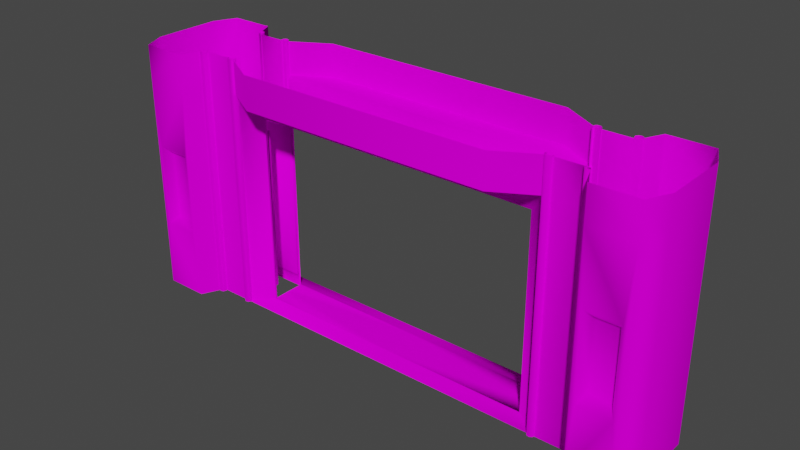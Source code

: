 # Source: EscapeGateFrame.blend  (saved by Blender 2.90.8; exported with 4.5.12 LTS)
import bpy
from mathutils import Matrix  # noqa: F401  (used for matrix-valued properties, if any)

bpy.ops.wm.read_factory_settings(use_empty=True)
scene = bpy.context.scene
scene.name = 'Scene'

# ---- collections
col_collection = bpy.data.collections.new('Collection'); scene.collection.children.link(col_collection)

# ---- images (referenced by path relative to the original .blend; pixels are not part of the script)
import os
ASSET_DIR = os.environ.get("B2B_ASSET_DIR", "")  # directory of the original .blend (textures are referenced by path, not embedded)
HERE = os.path.dirname(os.path.abspath(__file__))  # packed textures are extracted next to this script under _unpacked/

def load_image(name, relpath, width, height, colorspace="sRGB"):
    """Load a texture the original file referenced (path relative to the .blend, or extracted next to this script)."""
    p = next((c for c in (os.path.join(HERE, relpath), os.path.join(ASSET_DIR, relpath)) if relpath and os.path.exists(c)), "")
    if p:
        img = bpy.data.images.load(p, check_existing=True)
        img.name = name
    else:  # same state as the original file: an image datablock whose file is absent (Cycles renders it pink)
        img = bpy.data.images.new(name, width, height)
        img.source = "FILE"
        img.filepath = "//" + (relpath or name)
    img.colorspace_settings.name = colorspace
    return img
img_th_containment_doors_jpg = load_image('th_containment_doors.jpg', 'th_containment_doors.jpg', 1024, 1024, 'sRGB')

# ---- materials (node trees are filled in below, after node groups)
mat_material01_003 = bpy.data.materials.new('Material01.003')
mat_material01_003.use_transparent_shadow = False
mat_material01_003.roughness = 1.0
mat_material01_003.specular_intensity = 0.0

# ---- material node trees
mat_material01_003.use_nodes = True; mat_material01_003.node_tree.nodes.clear()
_N = mat_material01_003.node_tree.nodes; _L = mat_material01_003.node_tree.links
n0 = _N.new('ShaderNodeBsdfPrincipled'); n0.name = 'Principled BSDF'; n0.location = (10, 300)
n0.distribution = 'GGX'
n0.subsurface_method = 'BURLEY'
n0.inputs[2].default_value = 1.0
n0.inputs[3].default_value = 1.45
n0.inputs[13].default_value = 0.0
n0.inputs[27].default_value = (0.0, 0.0, 0.0, 1.0)
n0.inputs[28].default_value = 1.0
n1 = _N.new('ShaderNodeOutputMaterial'); n1.name = 'Material Output'; n1.location = (300, 300)
n2 = _N.new('ShaderNodeTexImage'); n2.name = 'Image Texture'; n2.location = (-300, 600)
n2.image = img_th_containment_doors_jpg
_L.new(n0.outputs[0], n1.inputs[0])
_L.new(n2.outputs[0], n0.inputs[0])
n1.is_active_output = True

# ---- world
world_world = bpy.data.worlds.new('World'); scene.world = world_world
world_world.use_nodes = True; world_world.node_tree.nodes.clear()
_N = world_world.node_tree.nodes; _L = world_world.node_tree.links
n0 = _N.new('ShaderNodeOutputWorld'); n0.name = 'World Output'; n0.location = (300, 300)
n1 = _N.new('ShaderNodeBackground'); n1.name = 'Background'; n1.location = (10, 300)
n1.inputs[0].default_value = (0.05088, 0.05088, 0.05088, 1.0)
_L.new(n1.outputs[0], n0.inputs[0])
n0.is_active_output = True
world_world.color = (0.05088, 0.05088, 0.05088)
world_world.use_sun_shadow = False
world_world.sun_shadow_jitter_overblur = 0.0

# ---- meshes
me_contdoorframe_001 = bpy.data.meshes.new('ContDoorFrame.001')
me_contdoorframe_001.from_pydata([(-5.111, 0.0, -1.061), (-5.035, 7.518, -1.109), (-5.035, 0.0, -1.109), (-5.111, 7.518, -1.061), (-4.947, 7.518, -1.089), (-4.947, 0.0, -1.089), (-4.9, 7.518, -1.013), (-4.9, 0.0, -1.013), (-4.92, 7.518, -0.9258), (-4.92, 0.0, -0.9258), (-5.131, 0.0, -0.9741), (-5.131, 7.518, -0.9741), (-6.147, 0.0, -1.133), (-6.068, 7.518, -1.177), (-6.068, 0.0, -1.177), (-6.147, 7.518, -1.133), (-5.982, 7.518, -1.152), (-5.982, 0.0, -1.152), (-5.938, 7.518, -1.074), (-5.938, 0.0, -1.074), (-5.963, 7.518, -0.988), (-5.963, 0.0, -0.988), (5.111, 0.0, -1.061), (5.035, 7.518, -1.109), (5.111, 7.518, -1.061), (5.035, 0.0, -1.109), (4.947, 7.518, -1.089), (4.947, 0.0, -1.089), (4.9, 7.518, -1.013), (4.9, 0.0, -1.013), (4.92, 7.518, -0.9258), (4.92, 0.0, -0.9258), (5.131, 0.0, -0.9741), (5.131, 7.518, -0.9741), (6.147, 0.0, -1.133), (6.068, 7.518, -1.177), (6.147, 7.518, -1.133), (6.068, 0.0, -1.177), (5.982, 7.518, -1.152), (5.982, 0.0, -1.152), (5.938, 7.518, -1.074), (5.938, 0.0, -1.074), (5.963, 7.518, -0.988), (5.963, 0.0, -0.988), (3.806, 7.49, -1.674), (0.0, 6.5, -1.674), (0.0, 7.49, -1.674), (3.806, 6.5, -1.674), (4.981, -0.01023, -1.0), (6.06, 6.5, -1.0), (6.06, -0.01023, -1.0), (4.981, 6.5, -1.0), (4.981, 7.49, -1.0), (6.06, 7.49, -1.0), (0.0, -0.01023, -1.0), (4.357, 0.09362, -0.5333), (0.0, 0.09362, -0.5333), (4.357, 5.792, -0.5333), (0.0, 5.792, -0.5333), (0.0, 6.5, -1.0), (7.673, 6.5, -1.666), (6.375, 7.49, -1.666), (7.671, 7.49, -1.666), (6.374, 6.5, -1.666), (7.987, 6.5, -1.0), (7.987, 7.49, -1.0), (6.374, -0.01023, -1.666), (7.987, -0.01023, -1.0), (7.673, -0.01023, -1.666), (7.987, 7.49, 0.0), (7.987, 6.5, 0.0), (7.987, -0.01023, 0.0), (7.519, 2.001, -1.666), (7.519, 4.489, -1.666), (6.528, 4.489, -1.666), (6.528, 2.001, -1.666), (7.36, 4.259, -1.422), (6.686, 2.231, -1.422), (6.686, 4.259, -1.422), (7.36, 2.231, -1.422), (4.357, 0.09362, 0.0), (0.0, 0.09362, 0.0), (4.357, 0.09362, -0.4673), (4.357, 5.792, -0.4732), (4.357, 0.5088, -0.4677), (4.357, 5.424, -0.4728), (0.0, 5.792, 0.0), (4.357, 5.792, 0.0), (4.357, 5.425, -0.3871), (4.357, 0.5084, -0.3823), (7.875, 0.5088, -0.4677), (7.875, 0.09362, -0.4673), (7.875, 0.5084, -0.3823), (7.875, 5.425, -0.3871), (7.875, 5.424, -0.4728), (7.875, 5.792, -0.4732), (-3.806, 7.49, -1.674), (-3.806, 6.5, -1.674), (-4.981, -0.01023, -1.0), (-6.06, 6.5, -1.0), (-4.981, 6.5, -1.0), (-6.06, -0.01023, -1.0), (-4.981, 7.49, -1.0), (-6.06, 7.49, -1.0), (-4.357, 0.09362, -0.5333), (-4.357, 5.792, -0.5333), (-7.673, 6.5, -1.666), (-6.375, 7.49, -1.666), (-6.374, 6.5, -1.666), (-7.671, 7.49, -1.666), (-7.987, 6.5, -1.0), (-7.987, 7.49, -1.0), (-6.374, -0.01023, -1.666), (-7.987, -0.01023, -1.0), (-7.673, -0.01023, -1.666), (-7.987, 7.49, 0.0), (-7.987, 6.5, 0.0), (-7.987, -0.01023, 0.0), (-7.519, 2.001, -1.666), (-7.519, 4.489, -1.666), (-6.528, 4.489, -1.666), (-6.528, 2.001, -1.666), (-7.36, 4.259, -1.422), (-6.686, 2.231, -1.422), (-7.36, 2.231, -1.422), (-6.686, 4.259, -1.422), (-4.357, 0.09362, 0.0), (-4.357, 0.09362, -0.4673), (-4.357, 5.792, -0.4732), (-4.357, 0.5088, -0.4677), (-4.357, 5.424, -0.4728), (-4.357, 5.792, 0.0), (-4.357, 5.425, -0.3871), (-4.357, 0.5084, -0.3823), (-7.875, 0.5088, -0.4677), (-7.875, 0.09362, -0.4673), (-7.875, 0.5084, -0.3823), (-7.875, 5.425, -0.3871), (-7.875, 5.424, -0.4728), (-7.875, 5.792, -0.4732), (3.806, 7.49, 1.674), (0.0, 6.5, 1.674), (3.806, 6.5, 1.674), (0.0, 7.49, 1.674), (4.981, -0.01023, 1.0), (6.06, 6.5, 1.0), (4.981, 6.5, 1.0), (6.06, -0.01023, 1.0), (4.981, 7.49, 1.0), (6.06, 7.49, 1.0), (0.0, -0.01023, 1.0), (4.357, 0.09362, 0.5333), (0.0, 0.09362, 0.5333), (4.357, 5.792, 0.5333), (0.0, 5.792, 0.5333), (0.0, 6.5, 1.0), (7.673, 6.5, 1.666), (6.375, 7.49, 1.666), (6.374, 6.5, 1.666), (7.671, 7.49, 1.666), (7.987, 6.5, 1.0), (7.987, 7.49, 1.0), (6.374, -0.01023, 1.666), (7.987, -0.01023, 1.0), (7.673, -0.01023, 1.666), (7.519, 2.001, 1.666), (7.519, 4.489, 1.666), (6.528, 4.489, 1.666), (6.528, 2.001, 1.666), (7.36, 4.259, 1.422), (6.686, 2.231, 1.422), (7.36, 2.231, 1.422), (6.686, 4.259, 1.422), (4.357, 0.09362, 0.4673), (4.357, 5.792, 0.4732), (4.357, 0.5088, 0.4677), (4.357, 5.424, 0.4728), (4.357, 5.425, 0.3871), (4.357, 0.5084, 0.3823), (7.875, 0.5088, 0.4677), (7.875, 0.09362, 0.4673), (7.875, 0.5084, 0.3823), (7.875, 5.425, 0.3871), (7.875, 5.424, 0.4728), (7.875, 5.792, 0.4732), (-3.806, 7.49, 1.674), (-3.806, 6.5, 1.674), (-4.981, -0.01023, 1.0), (-6.06, 6.5, 1.0), (-6.06, -0.01023, 1.0), (-4.981, 6.5, 1.0), (-4.981, 7.49, 1.0), (-6.06, 7.49, 1.0), (-4.357, 0.09362, 0.5333), (-4.357, 5.792, 0.5333), (-7.673, 6.5, 1.666), (-6.375, 7.49, 1.666), (-7.671, 7.49, 1.666), (-6.374, 6.5, 1.666), (-7.987, 6.5, 1.0), (-7.987, 7.49, 1.0), (-6.374, -0.01023, 1.666), (-7.987, -0.01023, 1.0), (-7.673, -0.01023, 1.666), (-7.519, 2.001, 1.666), (-7.519, 4.489, 1.666), (-6.528, 4.489, 1.666), (-6.528, 2.001, 1.666), (-7.36, 4.259, 1.422), (-6.686, 2.231, 1.422), (-6.686, 4.259, 1.422), (-7.36, 2.231, 1.422), (-4.357, 0.09362, 0.4673), (-4.357, 5.792, 0.4732), (-4.357, 0.5088, 0.4677), (-4.357, 5.424, 0.4728), (-4.357, 5.425, 0.3871), (-4.357, 0.5084, 0.3823), (-7.875, 0.5088, 0.4677), (-7.875, 0.09362, 0.4673), (-7.875, 0.5084, 0.3823), (-7.875, 5.425, 0.3871), (-7.875, 5.424, 0.4728), (-7.875, 5.792, 0.4732), (-5.111, 0.0, 1.061), (-5.035, 7.518, 1.109), (-5.111, 7.518, 1.061), (-5.035, 0.0, 1.109), (-4.947, 7.518, 1.089), (-4.947, 0.0, 1.089), (-4.9, 7.518, 1.013), (-4.9, 0.0, 1.013), (-4.92, 7.518, 0.9258), (-4.92, 0.0, 0.9258), (-5.131, 0.0, 0.9741), (-5.131, 7.518, 0.9741), (-6.147, 0.0, 1.133), (-6.068, 7.518, 1.177), (-6.147, 7.518, 1.133), (-6.068, 0.0, 1.177), (-5.982, 7.518, 1.152), (-5.982, 0.0, 1.152), (-5.938, 7.518, 1.074), (-5.938, 0.0, 1.074), (-5.963, 7.518, 0.988), (-5.963, 0.0, 0.988), (5.111, 0.0, 1.061), (5.035, 7.518, 1.109), (5.035, 0.0, 1.109), (5.111, 7.518, 1.061), (4.947, 7.518, 1.089), (4.947, 0.0, 1.089), (4.9, 7.518, 1.013), (4.9, 0.0, 1.013), (4.92, 7.518, 0.9258), (4.92, 0.0, 0.9258), (5.131, 0.0, 0.9741), (5.131, 7.518, 0.9741), (6.147, 0.0, 1.133), (6.068, 7.518, 1.177), (6.068, 0.0, 1.177), (6.147, 7.518, 1.133), (5.982, 7.518, 1.152), (5.982, 0.0, 1.152), (5.938, 7.518, 1.074), (5.938, 0.0, 1.074), (5.963, 7.518, 0.988), (5.963, 0.0, 0.988)], [], [(0, 1, 2), (0, 3, 1), (2, 4, 5), (2, 1, 4), (5, 6, 7), (5, 4, 6), (7, 8, 9), (7, 6, 8), (10, 3, 0), (10, 11, 3), (12, 13, 14), (12, 15, 13), (14, 16, 17), (14, 13, 16), (17, 18, 19), (17, 16, 18), (19, 20, 21), (19, 18, 20), (22, 23, 24), (22, 25, 23), (25, 26, 23), (25, 27, 26), (27, 28, 26), (27, 29, 28), (29, 30, 28), (29, 31, 30), (32, 24, 33), (32, 22, 24), (34, 35, 36), (34, 37, 35), (37, 38, 35), (37, 39, 38), (39, 40, 38), (39, 41, 40), (41, 42, 40), (41, 43, 42), (44, 45, 46), (44, 47, 45), (48, 49, 50), (48, 51, 49), (49, 52, 53), (49, 51, 52), (54, 55, 48), (54, 56, 55), (48, 57, 51), (48, 55, 57), (51, 58, 59), (51, 57, 58), (60, 61, 62), (60, 63, 61), (63, 53, 61), (63, 49, 53), (64, 62, 65), (64, 60, 62), (49, 66, 50), (49, 63, 66), (67, 60, 64), (67, 68, 60), (69, 64, 65), (69, 70, 64), (67, 70, 71), (67, 64, 70), (60, 72, 73), (60, 68, 72), (63, 73, 74), (63, 60, 73), (63, 75, 66), (63, 74, 75), (72, 66, 75), (72, 68, 66), (76, 77, 78), (76, 79, 77), (73, 78, 74), (73, 76, 78), (74, 77, 75), (74, 78, 77), (75, 79, 72), (75, 77, 79), (72, 76, 73), (72, 79, 76), (59, 47, 51), (59, 45, 47), (44, 51, 47), (44, 52, 51), (80, 56, 81), (80, 55, 56), (80, 82, 55), (83, 84, 85), (83, 82, 84), (83, 55, 82), (83, 57, 55), (57, 86, 58), (57, 87, 86), (57, 83, 87), (88, 84, 89), (88, 85, 84), (82, 90, 84), (82, 91, 90), (84, 92, 89), (84, 90, 92), (89, 93, 88), (89, 92, 93), (88, 94, 85), (88, 93, 94), (85, 95, 83), (85, 94, 95), (96, 45, 97), (96, 46, 45), (98, 99, 100), (98, 101, 99), (99, 102, 100), (99, 103, 102), (54, 104, 56), (54, 98, 104), (98, 105, 104), (98, 100, 105), (100, 58, 105), (100, 59, 58), (106, 107, 108), (106, 109, 107), (108, 103, 99), (108, 107, 103), (110, 109, 106), (110, 111, 109), (99, 112, 108), (99, 101, 112), (113, 106, 114), (113, 110, 106), (115, 110, 116), (115, 111, 110), (113, 116, 110), (113, 117, 116), (106, 118, 114), (106, 119, 118), (108, 119, 106), (108, 120, 119), (108, 121, 120), (108, 112, 121), (118, 112, 114), (118, 121, 112), (122, 123, 124), (122, 125, 123), (119, 125, 122), (119, 120, 125), (120, 123, 125), (120, 121, 123), (121, 124, 123), (121, 118, 124), (118, 122, 124), (118, 119, 122), (59, 97, 45), (59, 100, 97), (96, 100, 102), (96, 97, 100), (126, 104, 127), (126, 56, 104), (126, 81, 56), (128, 104, 105), (128, 127, 104), (128, 129, 127), (128, 130, 129), (105, 131, 128), (105, 86, 131), (105, 58, 86), (132, 129, 130), (132, 133, 129), (127, 134, 135), (127, 129, 134), (129, 136, 134), (129, 133, 136), (133, 137, 136), (133, 132, 137), (132, 138, 137), (132, 130, 138), (130, 139, 138), (130, 128, 139), (140, 141, 142), (140, 143, 141), (144, 145, 146), (144, 147, 145), (145, 148, 146), (145, 149, 148), (150, 151, 152), (150, 144, 151), (144, 153, 151), (144, 146, 153), (146, 154, 153), (146, 155, 154), (156, 157, 158), (156, 159, 157), (158, 149, 145), (158, 157, 149), (160, 159, 156), (160, 161, 159), (145, 162, 158), (145, 147, 162), (163, 156, 164), (163, 160, 156), (69, 160, 70), (69, 161, 160), (163, 70, 160), (163, 71, 70), (156, 165, 164), (156, 166, 165), (158, 166, 156), (158, 167, 166), (158, 168, 167), (158, 162, 168), (165, 162, 164), (165, 168, 162), (169, 170, 171), (169, 172, 170), (166, 172, 169), (166, 167, 172), (167, 170, 172), (167, 168, 170), (168, 171, 170), (168, 165, 171), (165, 169, 171), (165, 166, 169), (155, 142, 141), (155, 146, 142), (140, 146, 148), (140, 142, 146), (80, 151, 173), (80, 152, 151), (80, 81, 152), (174, 151, 153), (174, 173, 151), (174, 175, 173), (174, 176, 175), (153, 87, 174), (153, 86, 87), (153, 154, 86), (177, 175, 176), (177, 178, 175), (173, 179, 180), (173, 175, 179), (175, 181, 179), (175, 178, 181), (178, 182, 181), (178, 177, 182), (177, 183, 182), (177, 176, 183), (176, 184, 183), (176, 174, 184), (185, 141, 143), (185, 186, 141), (187, 188, 189), (187, 190, 188), (188, 191, 192), (188, 190, 191), (150, 193, 187), (150, 152, 193), (187, 194, 190), (187, 193, 194), (190, 154, 155), (190, 194, 154), (195, 196, 197), (195, 198, 196), (198, 192, 196), (198, 188, 192), (199, 197, 200), (199, 195, 197), (188, 201, 189), (188, 198, 201), (202, 195, 199), (202, 203, 195), (115, 199, 200), (115, 116, 199), (202, 116, 117), (202, 199, 116), (195, 204, 205), (195, 203, 204), (198, 205, 206), (198, 195, 205), (198, 207, 201), (198, 206, 207), (204, 201, 207), (204, 203, 201), (208, 209, 210), (208, 211, 209), (205, 210, 206), (205, 208, 210), (206, 209, 207), (206, 210, 209), (207, 211, 204), (207, 209, 211), (204, 208, 205), (204, 211, 208), (155, 186, 190), (155, 141, 186), (185, 190, 186), (185, 191, 190), (126, 152, 81), (126, 193, 152), (126, 212, 193), (213, 214, 215), (213, 212, 214), (213, 193, 212), (213, 194, 193), (194, 86, 154), (194, 131, 86), (194, 213, 131), (216, 214, 217), (216, 215, 214), (212, 218, 214), (212, 219, 218), (214, 220, 217), (214, 218, 220), (217, 221, 216), (217, 220, 221), (216, 222, 215), (216, 221, 222), (215, 223, 213), (215, 222, 223), (224, 225, 226), (224, 227, 225), (227, 228, 225), (227, 229, 228), (229, 230, 228), (229, 231, 230), (231, 232, 230), (231, 233, 232), (234, 226, 235), (234, 224, 226), (236, 237, 238), (236, 239, 237), (239, 240, 237), (239, 241, 240), (241, 242, 240), (241, 243, 242), (243, 244, 242), (243, 245, 244), (246, 247, 248), (246, 249, 247), (248, 250, 251), (248, 247, 250), (251, 252, 253), (251, 250, 252), (253, 254, 255), (253, 252, 254), (256, 249, 246), (256, 257, 249), (258, 259, 260), (258, 261, 259), (260, 262, 263), (260, 259, 262), (263, 264, 265), (263, 262, 264), (265, 266, 267), (265, 264, 266)])
me_contdoorframe_001.polygons.foreach_set('use_smooth', [True] * 352)
_k = set([(0, 1), (0, 3), (2, 4), (3, 10), (4, 5), (5, 6), (14, 16), (16, 17), (17, 18), (22, 24), (26, 27), (38, 39), (45, 47), (45, 97), (47, 51), (48, 49), (48, 51), (55, 56), (55, 57), (56, 104), (57, 58), (58, 105), (97, 100), (98, 100), (98, 104), (104, 105), (141, 142), (141, 186), (142, 146), (144, 146), (144, 151), (151, 152), (151, 153), (152, 193), (153, 154), (154, 194), (186, 190), (187, 188), (187, 190), (193, 194), (224, 226), (228, 229), (240, 241), (246, 247), (246, 249), (248, 250), (249, 256), (250, 251), (251, 252), (260, 262), (262, 263), (263, 264)])
me_contdoorframe_001.attributes.new('sharp_edge', 'BOOLEAN', 'EDGE').data.foreach_set('value', [ (min(e.vertices), max(e.vertices)) in _k for e in me_contdoorframe_001.edges])
_uv = me_contdoorframe_001.uv_layers.new(name='UVMap')
_uv.uv.foreach_set('vector', [0.5457, -0.82, 0.5495, -0.003171, 0.5495, -0.82, 0.5457, -0.82, 0.5457, -0.003171, 0.5495, -0.003171, 0.5495, -0.82, 0.5534, -0.003171, 0.5534, -0.82, 0.5495, -0.82, 0.5495, -0.003171, 0.5534, -0.003171, 0.5535, -0.82, 0.5497, -0.003171, 0.5497, -0.82, 0.5535, -0.82, 0.5535, -0.003171, 0.5497, -0.003171, 0.5497, -0.82, 0.5458, -0.003171, 0.5458, -0.82, 0.5497, -0.82, 0.5497, -0.003171, 0.5458, -0.003171, 0.546, -0.82, 0.5499, -0.003171, 0.5499, -0.82, 0.546, -0.82, 0.546, -0.003171, 0.5499, -0.003171, 0.6089, -0.82, 0.6128, -0.003171, 0.6128, -0.82, 0.6089, -0.82, 0.6089, -0.003171, 0.6128, -0.003171, 0.6128, -0.82, 0.6166, -0.003171, 0.6166, -0.82, 0.6128, -0.82, 0.6128, -0.003171, 0.6166, -0.003171, 0.6169, -0.82, 0.6131, -0.003171, 0.6131, -0.82, 0.6169, -0.82, 0.6169, -0.003171, 0.6131, -0.003171, 0.6131, -0.82, 0.6092, -0.003171, 0.6092, -0.82, 0.6131, -0.82, 0.6131, -0.003171, 0.6092, -0.003171, 0.5457, -0.82, 0.5495, -0.003171, 0.5457, -0.003171, 0.5457, -0.82, 0.5495, -0.82, 0.5495, -0.003171, 0.5495, -0.82, 0.5534, -0.003171, 0.5495, -0.003171, 0.5495, -0.82, 0.5534, -0.82, 0.5534, -0.003171, 0.5535, -0.82, 0.5497, -0.003171, 0.5535, -0.003171, 0.5535, -0.82, 0.5497, -0.82, 0.5497, -0.003171, 0.5497, -0.82, 0.5458, -0.003171, 0.5497, -0.003171, 0.5497, -0.82, 0.5458, -0.82, 0.5458, -0.003171, 0.546, -0.82, 0.5499, -0.003171, 0.546, -0.003171, 0.546, -0.82, 0.5499, -0.82, 0.5499, -0.003171, 0.6089, -0.82, 0.6128, -0.003171, 0.6089, -0.003171, 0.6089, -0.82, 0.6128, -0.82, 0.6128, -0.003171, 0.6128, -0.82, 0.6166, -0.003171, 0.6128, -0.003171, 0.6128, -0.82, 0.6166, -0.82, 0.6166, -0.003171, 0.6169, -0.82, 0.6131, -0.003171, 0.6169, -0.003171, 0.6169, -0.82, 0.6131, -0.82, 0.6131, -0.003171, 0.6131, -0.82, 0.6092, -0.003171, 0.6131, -0.003171, 0.6131, -0.82, 0.6092, -0.82, 0.6092, -0.003171, 0.4114, -0.006189, 0.007681, -0.1131, 0.007681, -0.006189, 0.4114, -0.006189, 0.4114, -0.1131, 0.007681, -0.1131, 0.5382, -0.8168, 0.6021, -0.1131, 0.6021, -0.8161, 0.5382, -0.8168, 0.538, -0.1145, 0.6021, -0.1131, 0.6021, -0.1131, 0.5382, -0.006189, 0.6021, -0.006189, 0.6021, -0.1131, 0.538, -0.1145, 0.5382, -0.006189, 0.01142, -0.8695, 0.4517, -0.8214, 0.5273, -0.8696, 0.01142, -0.8695, 0.01107, -0.8211, 0.4517, -0.8214, 0.5273, -0.8696, 0.452, -0.2785, 0.5256, -0.1936, 0.5273, -0.8696, 0.4517, -0.8214, 0.452, -0.2785, 0.5256, -0.1936, 0.009015, -0.2766, 0.009377, -0.1957, 0.5256, -0.1936, 0.452, -0.2785, 0.009015, -0.2766, 0.8142, -0.1131, 0.6741, -0.006189, 0.8142, -0.00612, 0.8142, -0.1131, 0.6741, -0.1131, 0.6741, -0.006189, 0.6741, -0.1131, 0.6021, -0.006189, 0.6741, -0.006189, 0.6741, -0.1131, 0.6021, -0.1131, 0.6021, -0.006189, 0.8862, -0.113, 0.8142, -0.00612, 0.8862, -0.006051, 0.8862, -0.113, 0.8142, -0.1131, 0.8142, -0.00612, 0.6021, -0.1131, 0.6741, -0.8161, 0.6021, -0.8161, 0.6021, -0.1131, 0.6741, -0.1131, 0.6741, -0.8161, 0.8863, -0.8163, 0.8142, -0.1131, 0.8862, -0.113, 0.8863, -0.8163, 0.8143, -0.8162, 0.8142, -0.1131, 0.9942, -0.006034, 0.8862, -0.113, 0.8862, -0.006051, 0.9942, -0.006034, 0.9942, -0.113, 0.8862, -0.113, 0.8863, -0.8163, 0.9942, -0.113, 0.9944, -0.8163, 0.8863, -0.8163, 0.8862, -0.113, 0.9942, -0.113, 0.8142, -0.1131, 0.7978, -0.5991, 0.7978, -0.33, 0.8142, -0.1131, 0.8143, -0.8162, 0.7978, -0.5991, 0.6741, -0.1131, 0.7978, -0.33, 0.6906, -0.33, 0.6741, -0.1131, 0.8142, -0.1131, 0.7978, -0.33, 0.6741, -0.1131, 0.6906, -0.5991, 0.6741, -0.8161, 0.6741, -0.1131, 0.6906, -0.33, 0.6906, -0.5991, 0.7978, -0.5991, 0.6741, -0.8161, 0.6906, -0.5991, 0.7978, -0.5991, 0.8143, -0.8162, 0.6741, -0.8161, 0.778, -0.3628, 0.7104, -0.5663, 0.7104, -0.3628, 0.778, -0.3628, 0.778, -0.5663, 0.7104, -0.5663, 0.7978, -0.33, 0.7104, -0.3628, 0.6906, -0.33, 0.7978, -0.33, 0.778, -0.3628, 0.7104, -0.3628, 0.6906, -0.33, 0.7104, -0.5663, 0.6906, -0.5991, 0.6906, -0.33, 0.7104, -0.3628, 0.7104, -0.5663, 0.6906, -0.5991, 0.778, -0.5663, 0.7978, -0.5991, 0.6906, -0.5991, 0.7104, -0.5663, 0.778, -0.5663, 0.7978, -0.5991, 0.778, -0.3628, 0.7978, -0.33, 0.7978, -0.5991, 0.778, -0.5663, 0.778, -0.3628, 0.009377, -0.1957, 0.4033, -0.1244, 0.5256, -0.1936, 0.009377, -0.1957, 0.009068, -0.126, 0.4033, -0.1244, 0.4114, -0.006189, 0.538, -0.1145, 0.4114, -0.1131, 0.4114, -0.006189, 0.5382, -0.006189, 0.538, -0.1145, 0.693, -0.9906, 0.9893, -0.9544, 0.9893, -0.9906, 0.693, -0.9906, 0.693, -0.9544, 0.9893, -0.9544, 0.693, -0.9906, 0.693, -0.9589, 0.693, -0.9544, 0.3057, -0.9585, 0.6648, -0.9588, 0.3307, -0.9585, 0.3057, -0.9585, 0.693, -0.9589, 0.6648, -0.9588, 0.3057, -0.9585, 0.693, -0.9544, 0.693, -0.9589, 0.3057, -0.9585, 0.3057, -0.9544, 0.693, -0.9544, 0.3057, -0.9544, 0.009364, -0.9906, 0.009364, -0.9544, 0.3057, -0.9544, 0.3057, -0.9906, 0.009364, -0.9906, 0.3057, -0.9544, 0.3057, -0.9585, 0.3057, -0.9906, 0.3307, -0.9643, 0.6648, -0.9588, 0.6648, -0.9646, 0.3307, -0.9643, 0.3307, -0.9585, 0.6648, -0.9588, 0.693, -0.9589, 0.6648, -0.9588, 0.6648, -0.9588, 0.693, -0.9589, 0.693, -0.9589, 0.6648, -0.9588, 0.6648, -0.9588, 0.6648, -0.9646, 0.6648, -0.9646, 0.6648, -0.9588, 0.6648, -0.9588, 0.6648, -0.9646, 0.6648, -0.9646, 0.3307, -0.9643, 0.3307, -0.9643, 0.6648, -0.9646, 0.6648, -0.9646, 0.3307, -0.9643, 0.3307, -0.9643, 0.3307, -0.9585, 0.3307, -0.9585, 0.3307, -0.9643, 0.3307, -0.9643, 0.3307, -0.9585, 0.3307, -0.9585, 0.3057, -0.9585, 0.3057, -0.9585, 0.3307, -0.9585, 0.3307, -0.9585, 0.3057, -0.9585, 0.4114, -0.006189, 0.007681, -0.1131, 0.4114, -0.1131, 0.4114, -0.006189, 0.007681, -0.006189, 0.007681, -0.1131, 0.5382, -0.8168, 0.6021, -0.1131, 0.538, -0.1145, 0.5382, -0.8168, 0.6021, -0.8161, 0.6021, -0.1131, 0.6021, -0.1131, 0.5382, -0.006189, 0.538, -0.1145, 0.6021, -0.1131, 0.6021, -0.006189, 0.5382, -0.006189, 0.01142, -0.8695, 0.4517, -0.8214, 0.01107, -0.8211, 0.01142, -0.8695, 0.5273, -0.8696, 0.4517, -0.8214, 0.5273, -0.8696, 0.452, -0.2785, 0.4517, -0.8214, 0.5273, -0.8696, 0.5256, -0.1936, 0.452, -0.2785, 0.5256, -0.1936, 0.009015, -0.2766, 0.452, -0.2785, 0.5256, -0.1936, 0.009377, -0.1957, 0.009015, -0.2766, 0.8142, -0.1131, 0.6741, -0.006189, 0.6741, -0.1131, 0.8142, -0.1131, 0.8142, -0.00612, 0.6741, -0.006189, 0.6741, -0.1131, 0.6021, -0.006189, 0.6021, -0.1131, 0.6741, -0.1131, 0.6741, -0.006189, 0.6021, -0.006189, 0.8862, -0.113, 0.8142, -0.00612, 0.8142, -0.1131, 0.8862, -0.113, 0.8862, -0.006051, 0.8142, -0.00612, 0.6021, -0.1131, 0.6741, -0.8161, 0.6741, -0.1131, 0.6021, -0.1131, 0.6021, -0.8161, 0.6741, -0.8161, 0.8863, -0.8163, 0.8142, -0.1131, 0.8143, -0.8162, 0.8863, -0.8163, 0.8862, -0.113, 0.8142, -0.1131, 0.9942, -0.006034, 0.8862, -0.113, 0.9942, -0.113, 0.9942, -0.006034, 0.8862, -0.006051, 0.8862, -0.113, 0.8863, -0.8163, 0.9942, -0.113, 0.8862, -0.113, 0.8863, -0.8163, 0.9944, -0.8163, 0.9942, -0.113, 0.8142, -0.1131, 0.7978, -0.5991, 0.8143, -0.8162, 0.8142, -0.1131, 0.7978, -0.33, 0.7978, -0.5991, 0.6741, -0.1131, 0.7978, -0.33, 0.8142, -0.1131, 0.6741, -0.1131, 0.6906, -0.33, 0.7978, -0.33, 0.6741, -0.1131, 0.6906, -0.5991, 0.6906, -0.33, 0.6741, -0.1131, 0.6741, -0.8161, 0.6906, -0.5991, 0.7978, -0.5991, 0.6741, -0.8161, 0.8143, -0.8162, 0.7978, -0.5991, 0.6906, -0.5991, 0.6741, -0.8161, 0.778, -0.3628, 0.7104, -0.5663, 0.778, -0.5663, 0.778, -0.3628, 0.7104, -0.3628, 0.7104, -0.5663, 0.7978, -0.33, 0.7104, -0.3628, 0.778, -0.3628, 0.7978, -0.33, 0.6906, -0.33, 0.7104, -0.3628, 0.6906, -0.33, 0.7104, -0.5663, 0.7104, -0.3628, 0.6906, -0.33, 0.6906, -0.5991, 0.7104, -0.5663, 0.6906, -0.5991, 0.778, -0.5663, 0.7104, -0.5663, 0.6906, -0.5991, 0.7978, -0.5991, 0.778, -0.5663, 0.7978, -0.5991, 0.778, -0.3628, 0.778, -0.5663, 0.7978, -0.5991, 0.7978, -0.33, 0.778, -0.3628, 0.009377, -0.1957, 0.4033, -0.1244, 0.009068, -0.126, 0.009377, -0.1957, 0.5256, -0.1936, 0.4033, -0.1244, 0.4114, -0.006189, 0.538, -0.1145, 0.5382, -0.006189, 0.4114, -0.006189, 0.4114, -0.1131, 0.538, -0.1145, 0.693, -0.9906, 0.693, -0.9544, 0.693, -0.9589, 0.693, -0.9906, 0.9893, -0.9544, 0.693, -0.9544, 0.693, -0.9906, 0.9893, -0.9906, 0.9893, -0.9544, 0.3057, -0.9585, 0.693, -0.9544, 0.3057, -0.9544, 0.3057, -0.9585, 0.693, -0.9589, 0.693, -0.9544, 0.3057, -0.9585, 0.6648, -0.9588, 0.693, -0.9589, 0.3057, -0.9585, 0.3307, -0.9585, 0.6648, -0.9588, 0.3057, -0.9544, 0.3057, -0.9906, 0.3057, -0.9585, 0.3057, -0.9544, 0.009364, -0.9906, 0.3057, -0.9906, 0.3057, -0.9544, 0.009364, -0.9544, 0.009364, -0.9906, 0.3307, -0.9643, 0.6648, -0.9588, 0.3307, -0.9585, 0.3307, -0.9643, 0.6648, -0.9646, 0.6648, -0.9588, 0.693, -0.9589, 0.6648, -0.9588, 0.693, -0.9589, 0.693, -0.9589, 0.6648, -0.9588, 0.6648, -0.9588, 0.6648, -0.9588, 0.6648, -0.9646, 0.6648, -0.9588, 0.6648, -0.9588, 0.6648, -0.9646, 0.6648, -0.9646, 0.6648, -0.9646, 0.3307, -0.9643, 0.6648, -0.9646, 0.6648, -0.9646, 0.3307, -0.9643, 0.3307, -0.9643, 0.3307, -0.9643, 0.3307, -0.9585, 0.3307, -0.9643, 0.3307, -0.9643, 0.3307, -0.9585, 0.3307, -0.9585, 0.3307, -0.9585, 0.3057, -0.9585, 0.3307, -0.9585, 0.3307, -0.9585, 0.3057, -0.9585, 0.3057, -0.9585, 0.4114, -0.006189, 0.007681, -0.1131, 0.4114, -0.1131, 0.4114, -0.006189, 0.007681, -0.006189, 0.007681, -0.1131, 0.5382, -0.8168, 0.6021, -0.1131, 0.538, -0.1145, 0.5382, -0.8168, 0.6021, -0.8161, 0.6021, -0.1131, 0.6021, -0.1131, 0.5382, -0.006189, 0.538, -0.1145, 0.6021, -0.1131, 0.6021, -0.006189, 0.5382, -0.006189, 0.01142, -0.8695, 0.4517, -0.8214, 0.01107, -0.8211, 0.01142, -0.8695, 0.5273, -0.8696, 0.4517, -0.8214, 0.5273, -0.8696, 0.452, -0.2785, 0.4517, -0.8214, 0.5273, -0.8696, 0.5256, -0.1936, 0.452, -0.2785, 0.5256, -0.1936, 0.009015, -0.2766, 0.452, -0.2785, 0.5256, -0.1936, 0.009377, -0.1957, 0.009015, -0.2766, 0.8142, -0.1131, 0.6741, -0.006189, 0.6741, -0.1131, 0.8142, -0.1131, 0.8142, -0.00612, 0.6741, -0.006189, 0.6741, -0.1131, 0.6021, -0.006189, 0.6021, -0.1131, 0.6741, -0.1131, 0.6741, -0.006189, 0.6021, -0.006189, 0.8862, -0.113, 0.8142, -0.00612, 0.8142, -0.1131, 0.8862, -0.113, 0.8862, -0.006051, 0.8142, -0.00612, 0.6021, -0.1131, 0.6741, -0.8161, 0.6741, -0.1131, 0.6021, -0.1131, 0.6021, -0.8161, 0.6741, -0.8161, 0.8863, -0.8163, 0.8142, -0.1131, 0.8143, -0.8162, 0.8863, -0.8163, 0.8862, -0.113, 0.8142, -0.1131, 0.9942, -0.006034, 0.8862, -0.113, 0.9942, -0.113, 0.9942, -0.006034, 0.8862, -0.006051, 0.8862, -0.113, 0.8863, -0.8163, 0.9942, -0.113, 0.8862, -0.113, 0.8863, -0.8163, 0.9944, -0.8163, 0.9942, -0.113, 0.8142, -0.1131, 0.7978, -0.5991, 0.8143, -0.8162, 0.8142, -0.1131, 0.7978, -0.33, 0.7978, -0.5991, 0.6741, -0.1131, 0.7978, -0.33, 0.8142, -0.1131, 0.6741, -0.1131, 0.6906, -0.33, 0.7978, -0.33, 0.6741, -0.1131, 0.6906, -0.5991, 0.6906, -0.33, 0.6741, -0.1131, 0.6741, -0.8161, 0.6906, -0.5991, 0.7978, -0.5991, 0.6741, -0.8161, 0.8143, -0.8162, 0.7978, -0.5991, 0.6906, -0.5991, 0.6741, -0.8161, 0.778, -0.3628, 0.7104, -0.5663, 0.778, -0.5663, 0.778, -0.3628, 0.7104, -0.3628, 0.7104, -0.5663, 0.7978, -0.33, 0.7104, -0.3628, 0.778, -0.3628, 0.7978, -0.33, 0.6906, -0.33, 0.7104, -0.3628, 0.6906, -0.33, 0.7104, -0.5663, 0.7104, -0.3628, 0.6906, -0.33, 0.6906, -0.5991, 0.7104, -0.5663, 0.6906, -0.5991, 0.778, -0.5663, 0.7104, -0.5663, 0.6906, -0.5991, 0.7978, -0.5991, 0.778, -0.5663, 0.7978, -0.5991, 0.778, -0.3628, 0.778, -0.5663, 0.7978, -0.5991, 0.7978, -0.33, 0.778, -0.3628, 0.009377, -0.1957, 0.4033, -0.1244, 0.009068, -0.126, 0.009377, -0.1957, 0.5256, -0.1936, 0.4033, -0.1244, 0.4114, -0.006189, 0.538, -0.1145, 0.5382, -0.006189, 0.4114, -0.006189, 0.4114, -0.1131, 0.538, -0.1145, 0.693, -0.9906, 0.693, -0.9544, 0.693, -0.9589, 0.693, -0.9906, 0.9893, -0.9544, 0.693, -0.9544, 0.693, -0.9906, 0.9893, -0.9906, 0.9893, -0.9544, 0.3057, -0.9585, 0.693, -0.9544, 0.3057, -0.9544, 0.3057, -0.9585, 0.693, -0.9589, 0.693, -0.9544, 0.3057, -0.9585, 0.6648, -0.9588, 0.693, -0.9589, 0.3057, -0.9585, 0.3307, -0.9585, 0.6648, -0.9588, 0.3057, -0.9544, 0.3057, -0.9906, 0.3057, -0.9585, 0.3057, -0.9544, 0.009364, -0.9906, 0.3057, -0.9906, 0.3057, -0.9544, 0.009364, -0.9544, 0.009364, -0.9906, 0.3307, -0.9643, 0.6648, -0.9588, 0.3307, -0.9585, 0.3307, -0.9643, 0.6648, -0.9646, 0.6648, -0.9588, 0.693, -0.9589, 0.6648, -0.9588, 0.693, -0.9589, 0.693, -0.9589, 0.6648, -0.9588, 0.6648, -0.9588, 0.6648, -0.9588, 0.6648, -0.9646, 0.6648, -0.9588, 0.6648, -0.9588, 0.6648, -0.9646, 0.6648, -0.9646, 0.6648, -0.9646, 0.3307, -0.9643, 0.6648, -0.9646, 0.6648, -0.9646, 0.3307, -0.9643, 0.3307, -0.9643, 0.3307, -0.9643, 0.3307, -0.9585, 0.3307, -0.9643, 0.3307, -0.9643, 0.3307, -0.9585, 0.3307, -0.9585, 0.3307, -0.9585, 0.3057, -0.9585, 0.3307, -0.9585, 0.3307, -0.9585, 0.3057, -0.9585, 0.3057, -0.9585, 0.4114, -0.006189, 0.007681, -0.1131, 0.007681, -0.006189, 0.4114, -0.006189, 0.4114, -0.1131, 0.007681, -0.1131, 0.5382, -0.8168, 0.6021, -0.1131, 0.6021, -0.8161, 0.5382, -0.8168, 0.538, -0.1145, 0.6021, -0.1131, 0.6021, -0.1131, 0.5382, -0.006189, 0.6021, -0.006189, 0.6021, -0.1131, 0.538, -0.1145, 0.5382, -0.006189, 0.01142, -0.8695, 0.4517, -0.8214, 0.5273, -0.8696, 0.01142, -0.8695, 0.01107, -0.8211, 0.4517, -0.8214, 0.5273, -0.8696, 0.452, -0.2785, 0.5256, -0.1936, 0.5273, -0.8696, 0.4517, -0.8214, 0.452, -0.2785, 0.5256, -0.1936, 0.009015, -0.2766, 0.009377, -0.1957, 0.5256, -0.1936, 0.452, -0.2785, 0.009015, -0.2766, 0.8142, -0.1131, 0.6741, -0.006189, 0.8142, -0.00612, 0.8142, -0.1131, 0.6741, -0.1131, 0.6741, -0.006189, 0.6741, -0.1131, 0.6021, -0.006189, 0.6741, -0.006189, 0.6741, -0.1131, 0.6021, -0.1131, 0.6021, -0.006189, 0.8862, -0.113, 0.8142, -0.00612, 0.8862, -0.006051, 0.8862, -0.113, 0.8142, -0.1131, 0.8142, -0.00612, 0.6021, -0.1131, 0.6741, -0.8161, 0.6021, -0.8161, 0.6021, -0.1131, 0.6741, -0.1131, 0.6741, -0.8161, 0.8863, -0.8163, 0.8142, -0.1131, 0.8862, -0.113, 0.8863, -0.8163, 0.8143, -0.8162, 0.8142, -0.1131, 0.9942, -0.006034, 0.8862, -0.113, 0.8862, -0.006051, 0.9942, -0.006034, 0.9942, -0.113, 0.8862, -0.113, 0.8863, -0.8163, 0.9942, -0.113, 0.9944, -0.8163, 0.8863, -0.8163, 0.8862, -0.113, 0.9942, -0.113, 0.8142, -0.1131, 0.7978, -0.5991, 0.7978, -0.33, 0.8142, -0.1131, 0.8143, -0.8162, 0.7978, -0.5991, 0.6741, -0.1131, 0.7978, -0.33, 0.6906, -0.33, 0.6741, -0.1131, 0.8142, -0.1131, 0.7978, -0.33, 0.6741, -0.1131, 0.6906, -0.5991, 0.6741, -0.8161, 0.6741, -0.1131, 0.6906, -0.33, 0.6906, -0.5991, 0.7978, -0.5991, 0.6741, -0.8161, 0.6906, -0.5991, 0.7978, -0.5991, 0.8143, -0.8162, 0.6741, -0.8161, 0.778, -0.3628, 0.7104, -0.5663, 0.7104, -0.3628, 0.778, -0.3628, 0.778, -0.5663, 0.7104, -0.5663, 0.7978, -0.33, 0.7104, -0.3628, 0.6906, -0.33, 0.7978, -0.33, 0.778, -0.3628, 0.7104, -0.3628, 0.6906, -0.33, 0.7104, -0.5663, 0.6906, -0.5991, 0.6906, -0.33, 0.7104, -0.3628, 0.7104, -0.5663, 0.6906, -0.5991, 0.778, -0.5663, 0.7978, -0.5991, 0.6906, -0.5991, 0.7104, -0.5663, 0.778, -0.5663, 0.7978, -0.5991, 0.778, -0.3628, 0.7978, -0.33, 0.7978, -0.5991, 0.778, -0.5663, 0.778, -0.3628, 0.009377, -0.1957, 0.4033, -0.1244, 0.5256, -0.1936, 0.009377, -0.1957, 0.009068, -0.126, 0.4033, -0.1244, 0.4114, -0.006189, 0.538, -0.1145, 0.4114, -0.1131, 0.4114, -0.006189, 0.5382, -0.006189, 0.538, -0.1145, 0.693, -0.9906, 0.9893, -0.9544, 0.9893, -0.9906, 0.693, -0.9906, 0.693, -0.9544, 0.9893, -0.9544, 0.693, -0.9906, 0.693, -0.9589, 0.693, -0.9544, 0.3057, -0.9585, 0.6648, -0.9588, 0.3307, -0.9585, 0.3057, -0.9585, 0.693, -0.9589, 0.6648, -0.9588, 0.3057, -0.9585, 0.693, -0.9544, 0.693, -0.9589, 0.3057, -0.9585, 0.3057, -0.9544, 0.693, -0.9544, 0.3057, -0.9544, 0.009364, -0.9906, 0.009364, -0.9544, 0.3057, -0.9544, 0.3057, -0.9906, 0.009364, -0.9906, 0.3057, -0.9544, 0.3057, -0.9585, 0.3057, -0.9906, 0.3307, -0.9643, 0.6648, -0.9588, 0.6648, -0.9646, 0.3307, -0.9643, 0.3307, -0.9585, 0.6648, -0.9588, 0.693, -0.9589, 0.6648, -0.9588, 0.6648, -0.9588, 0.693, -0.9589, 0.693, -0.9589, 0.6648, -0.9588, 0.6648, -0.9588, 0.6648, -0.9646, 0.6648, -0.9646, 0.6648, -0.9588, 0.6648, -0.9588, 0.6648, -0.9646, 0.6648, -0.9646, 0.3307, -0.9643, 0.3307, -0.9643, 0.6648, -0.9646, 0.6648, -0.9646, 0.3307, -0.9643, 0.3307, -0.9643, 0.3307, -0.9585, 0.3307, -0.9585, 0.3307, -0.9643, 0.3307, -0.9643, 0.3307, -0.9585, 0.3307, -0.9585, 0.3057, -0.9585, 0.3057, -0.9585, 0.3307, -0.9585, 0.3307, -0.9585, 0.3057, -0.9585, 0.5457, -0.82, 0.5495, -0.003171, 0.5457, -0.003171, 0.5457, -0.82, 0.5495, -0.82, 0.5495, -0.003171, 0.5495, -0.82, 0.5534, -0.003171, 0.5495, -0.003171, 0.5495, -0.82, 0.5534, -0.82, 0.5534, -0.003171, 0.5535, -0.82, 0.5497, -0.003171, 0.5535, -0.003171, 0.5535, -0.82, 0.5497, -0.82, 0.5497, -0.003171, 0.5497, -0.82, 0.5458, -0.003171, 0.5497, -0.003171, 0.5497, -0.82, 0.5458, -0.82, 0.5458, -0.003171, 0.5427, -0.82, 0.5466, -0.003171, 0.5427, -0.003171, 0.5427, -0.82, 0.5466, -0.82, 0.5466, -0.003171, 0.6089, -0.82, 0.6128, -0.003171, 0.6089, -0.003171, 0.6089, -0.82, 0.6128, -0.82, 0.6128, -0.003171, 0.6128, -0.82, 0.6166, -0.003171, 0.6128, -0.003171, 0.6128, -0.82, 0.6166, -0.82, 0.6166, -0.003171, 0.6169, -0.82, 0.6131, -0.003171, 0.6169, -0.003171, 0.6169, -0.82, 0.6131, -0.82, 0.6131, -0.003171, 0.6131, -0.82, 0.6092, -0.003171, 0.6131, -0.003171, 0.6131, -0.82, 0.6092, -0.82, 0.6092, -0.003171, 0.5457, -0.82, 0.5495, -0.003171, 0.5495, -0.82, 0.5457, -0.82, 0.5457, -0.003171, 0.5495, -0.003171, 0.5495, -0.82, 0.5534, -0.003171, 0.5534, -0.82, 0.5495, -0.82, 0.5495, -0.003171, 0.5534, -0.003171, 0.5535, -0.82, 0.5497, -0.003171, 0.5497, -0.82, 0.5535, -0.82, 0.5535, -0.003171, 0.5497, -0.003171, 0.5497, -0.82, 0.5458, -0.003171, 0.5458, -0.82, 0.5497, -0.82, 0.5497, -0.003171, 0.5458, -0.003171, 0.5431, -0.82, 0.547, -0.003171, 0.547, -0.82, 0.5431, -0.82, 0.5431, -0.003171, 0.547, -0.003171, 0.6089, -0.82, 0.6128, -0.003171, 0.6128, -0.82, 0.6089, -0.82, 0.6089, -0.003171, 0.6128, -0.003171, 0.6128, -0.82, 0.6166, -0.003171, 0.6166, -0.82, 0.6128, -0.82, 0.6128, -0.003171, 0.6166, -0.003171, 0.6169, -0.82, 0.6131, -0.003171, 0.6131, -0.82, 0.6169, -0.82, 0.6169, -0.003171, 0.6131, -0.003171, 0.6131, -0.82, 0.6092, -0.003171, 0.6092, -0.82, 0.6131, -0.82, 0.6131, -0.003171, 0.6092, -0.003171])
me_contdoorframe_001.materials.append(mat_material01_003)
me_contdoorframe_001.use_remesh_fix_poles = True
me_contdoorframe_001.use_remesh_preserve_attributes = False
me_contdoorframe_001.use_mirror_vertex_groups = False
me_contdoorframe_001.update()
me_contdoorframe_001.normals_split_custom_set([tuple(v) for v in zip(*[iter([-0.5315, 0.0, -0.8471, -0.3, -2.91e-06, -0.9539, -0.03036, 0.0002187, -0.9995, -0.5315, 0.0, -0.8471, -0.5315, 0.0, -0.8471, -0.3001, -1.726e-05, -0.9539, -0.03034, 1.729e-05, -0.9995, 0.2233, 0.0, -0.9747, 0.2233, 0.0, -0.9747, -0.03036, 0.0002187, -0.9995, -0.3, -2.91e-06, -0.9539, 0.2233, 0.0, -0.9747, 0.8471, 0.0, -0.5315, 0.9539, -2.91e-06, -0.3, 0.9995, -1.196e-08, -0.0303, 0.8471, 0.0, -0.5315, 0.8471, 0.0, -0.5315, 0.9539, -1.726e-05, -0.3001, 0.9995, -1.196e-08, -0.0303, 0.9747, 0.0, 0.2233, 0.9747, 0.0, 0.2233, 0.9995, -1.196e-08, -0.0303, 0.9539, -2.91e-06, -0.3, 0.9747, 0.0, 0.2233, -0.9748, 0.0, -0.2232, -0.9748, 0.0, -0.2232, -0.9748, 0.0, -0.2232, -0.9748, 0.0, -0.2232, -0.9748, 0.0, -0.2232, -0.9748, 0.0, -0.2232, -0.4882, 0.0, -0.8728, -0.2517, 1.196e-08, -0.9678, 0.01998, 2.91e-06, -0.9998, -0.4882, 0.0, -0.8728, -0.4882, 0.0, -0.8728, -0.2517, 1.196e-08, -0.9678, 0.01996, 1.728e-05, -0.9998, 0.2721, 0.0, -0.9623, 0.2721, 0.0, -0.9623, 0.01998, 2.91e-06, -0.9998, -0.2517, 1.196e-08, -0.9678, 0.2721, 0.0, -0.9623, 0.8728, 0.0, -0.4881, 0.9678, -0.0001468, -0.2517, 0.9998, 6.033e-05, 0.01999, 0.8728, 0.0, -0.4881, 0.8728, 0.0, -0.4881, 0.9678, -1.697e-05, -0.2517, 0.9998, 6.033e-05, 0.01999, 0.9623, 0.0, 0.272, 0.9623, 0.0, 0.272, 0.9998, 6.033e-05, 0.01999, 0.9678, -0.0001468, -0.2517, 0.9623, 0.0, 0.272, 0.5315, 0.0, -0.8471, 0.3, 0.0, -0.9539, 0.5315, 0.0, -0.8471, 0.5315, 0.0, -0.8471, 0.03031, 0.0, -0.9995, 0.3, 0.0, -0.9539, 0.03031, 0.0, -0.9995, -0.2233, 0.0, -0.9747, 0.3, 0.0, -0.9539, 0.03031, 0.0, -0.9995, -0.2233, 0.0, -0.9747, -0.2233, 0.0, -0.9747, -0.8471, 0.0, -0.5315, -0.9539, 0.0, -0.3, -0.8471, 0.0, -0.5315, -0.8471, 0.0, -0.5315, -0.9995, 0.0, -0.0303, -0.9539, 0.0, -0.3, -0.9995, 0.0, -0.0303, -0.9747, 0.0, 0.2233, -0.9539, 0.0, -0.3, -0.9995, 0.0, -0.0303, -0.9747, 0.0, 0.2233, -0.9747, 0.0, 0.2233, 0.9748, 0.0, -0.2232, 0.9748, 0.0, -0.2232, 0.9748, 0.0, -0.2232, 0.9748, 0.0, -0.2232, 0.9748, 0.0, -0.2232, 0.9748, 0.0, -0.2232, 0.4882, 0.0, -0.8728, 0.2517, 0.0, -0.9678, 0.4882, 0.0, -0.8728, 0.4882, 0.0, -0.8728, -0.01998, 0.0, -0.9998, 0.2517, 0.0, -0.9678, -0.01998, 0.0, -0.9998, -0.2721, 0.0, -0.9623, 0.2517, 0.0, -0.9678, -0.01998, 0.0, -0.9998, -0.2721, 0.0, -0.9623, -0.2721, 0.0, -0.9623, -0.8728, 0.0, -0.4881, -0.9678, 0.0, -0.2517, -0.8728, 0.0, -0.4881, -0.8728, 0.0, -0.4881, -0.9998, 0.0, 0.01999, -0.9678, 0.0, -0.2517, -0.9998, 0.0, 0.01999, -0.9623, 0.0, 0.272, -0.9678, 0.0, -0.2517, -0.9998, 0.0, 0.01999, -0.9623, 0.0, 0.272, -0.9623, 0.0, 0.272, 0.2577, 0.0, -0.9662, 0.0, 0.0, -1.0, 0.0, 0.0, -1.0, 0.2577, 0.0, -0.9662, 0.2577, 0.0, -0.9662, 0.0, 0.0, -1.0, 0.0, 0.0, -1.0, -0.457, -1.728e-06, -0.8894, -0.5354, 0.0, -0.8446, 0.0, 0.0, -1.0, 0.2576, 3.395e-05, -0.9662, -0.457, -1.728e-06, -0.8894, -0.457, -1.728e-06, -0.8894, 0.1711, 7.741e-09, -0.9853, -0.6981, 0.000349, -0.716, -0.457, -1.728e-06, -0.8894, 0.2576, 3.395e-05, -0.9662, 0.1711, 7.741e-09, -0.9853, 0.0, 0.9761, -0.2172, -0.2509, 0.818, -0.5176, -0.5019, 0.409, -0.7621, 0.0, 0.9761, -0.2172, 0.0, 0.9761, -0.2172, -0.2509, 0.818, -0.5176, -0.5019, 0.409, -0.7621, -0.4324, -0.1988, -0.8795, -0.1816, -0.6371, -0.7491, -0.5019, 0.409, -0.7621, -0.2509, 0.818, -0.5176, -0.4324, -0.1988, -0.8795, -0.1816, -0.6371, -0.7491, 0.0, -0.5507, -0.8347, -8.472e-06, -0.9504, -0.311, -0.1816, -0.6371, -0.7491, -0.4324, -0.1988, -0.8795, 0.0, -0.5507, -0.8347, 0.3966, 0.0001625, -0.918, -0.3489, 0.0007248, -0.9372, 0.6981, 0.0002932, -0.716, 0.3966, 0.0001625, -0.918, -0.3965, 0.0001728, -0.918, -0.3489, 0.0007248, -0.9372, -0.3965, 0.0001728, -0.918, -0.6981, 0.000349, -0.716, -0.3489, 0.0007248, -0.9372, -0.3965, 0.0001728, -0.918, -0.457, -1.728e-06, -0.8894, -0.6981, 0.000349, -0.716, 0.9758, 0.0001665, -0.2188, 0.6981, 0.0002932, -0.716, 0.9757, 0.0, -0.2193, 0.9758, 0.0001665, -0.2188, 0.3966, 0.0001625, -0.918, 0.6981, 0.0002932, -0.716, -0.457, -1.728e-06, -0.8894, -0.4249, -1.1e-08, -0.9052, -0.5354, 0.0, -0.8446, -0.457, -1.728e-06, -0.8894, -0.3965, 0.0001728, -0.918, -0.4249, -1.1e-08, -0.9052, 0.9758, 0.0, -0.2186, 0.3966, 0.0001625, -0.918, 0.9758, 0.0001665, -0.2188, 0.9758, 0.0, -0.2186, 0.3492, 0.0, -0.937, 0.3966, 0.0001625, -0.918, 1.0, 0.0, 0.0, 0.9758, 0.0001665, -0.2188, 0.9757, 0.0, -0.2193, 1.0, 0.0, 0.0, 1.0, 0.0, 0.0, 0.9758, 0.0001665, -0.2188, 0.9758, 0.0, -0.2186, 1.0, 0.0, 0.0, 1.0, 0.0, 0.0, 0.9758, 0.0, -0.2186, 0.9758, 0.0001665, -0.2188, 1.0, 0.0, 0.0, 0.3966, 0.0001625, -0.918, -0.2767, 0.1202, -0.9534, -0.1614, -0.2803, -0.9463, 0.3966, 0.0001625, -0.918, 0.3492, 0.0, -0.937, -0.2767, 0.1202, -0.9534, -0.3965, 0.0001728, -0.918, -0.1614, -0.2803, -0.9463, 0.3996, -0.1736, -0.9001, -0.3965, 0.0001728, -0.918, 0.3966, 0.0001625, -0.918, -0.1614, -0.2803, -0.9463, -0.3965, 0.0001728, -0.918, 0.1614, 0.2803, -0.9463, -0.4249, -1.1e-08, -0.9052, -0.3965, 0.0001728, -0.918, 0.3996, -0.1736, -0.9001, 0.1614, 0.2803, -0.9463, -0.2767, 0.1202, -0.9534, -0.4249, -1.1e-08, -0.9052, 0.1614, 0.2803, -0.9463, -0.2767, 0.1202, -0.9534, 0.3492, 0.0, -0.937, -0.4249, -1.1e-08, -0.9052, -0.3996, -0.1736, -0.9001, 0.3996, 0.1736, -0.9001, 0.2491, -0.4327, -0.8665, -0.3996, -0.1736, -0.9001, -0.2491, 0.4326, -0.8665, 0.3996, 0.1736, -0.9001, -0.1614, -0.2803, -0.9463, 0.2491, -0.4327, -0.8665, 0.3996, -0.1736, -0.9001, -0.1614, -0.2803, -0.9463, -0.3996, -0.1736, -0.9001, 0.2491, -0.4327, -0.8665, 0.3996, -0.1736, -0.9001, 0.3996, 0.1736, -0.9001, 0.1614, 0.2803, -0.9463, 0.3996, -0.1736, -0.9001, 0.2491, -0.4327, -0.8665, 0.3996, 0.1736, -0.9001, 0.1614, 0.2803, -0.9463, -0.2491, 0.4326, -0.8665, -0.2767, 0.1202, -0.9534, 0.1614, 0.2803, -0.9463, 0.3996, 0.1736, -0.9001, -0.2491, 0.4326, -0.8665, -0.2767, 0.1202, -0.9534, -0.3996, -0.1736, -0.9001, -0.1614, -0.2803, -0.9463, -0.2767, 0.1202, -0.9534, -0.2491, 0.4326, -0.8665, -0.3996, -0.1736, -0.9001, -8.472e-06, -0.9504, -0.311, 0.0, -1.0, 5.3e-07, -0.1816, -0.6371, -0.7491, -8.472e-06, -0.9504, -0.311, 0.0, -1.0, 0.0, 0.0, -1.0, 5.3e-07, 0.2577, 0.0, -0.9662, 0.2576, 3.395e-05, -0.9662, 0.2577, 0.0, -0.9662, 0.2577, 0.0, -0.9662, 0.1711, 7.741e-09, -0.9853, 0.2576, 3.395e-05, -0.9662, 0.0, 1.0, 0.0, 0.0, 1.0, 0.0, 0.0, 1.0, 0.0, 0.0, 1.0, 0.0, -0.8944, 0.4473, 0.0, 0.0, 1.0, 0.0, 0.0, 1.0, 0.0, -0.7072, 0.0007116, 0.7071, -0.8944, 0.4473, 0.0, -0.8944, 0.0003238, 0.4472, -0.6674, -0.6671, 0.331, -3.442e-05, 0.4503, 0.8929, -0.8944, 0.0003238, 0.4472, -0.7072, 0.0007116, 0.7071, -0.6674, -0.6671, 0.331, -0.8944, 0.0003238, 0.4472, -0.8944, 0.4473, 0.0, -0.7072, 0.0007116, 0.7071, -0.8944, 0.0003238, 0.4472, -0.4472, -0.8944, 0.0, -0.8944, 0.4473, 0.0, -0.4472, -0.8944, 0.0, 0.0, -1.0, 0.0, 0.0, -1.0, 0.0, -0.4472, -0.8944, 0.0, 0.0, -1.0, 0.0, 0.0, -1.0, 0.0, -0.4472, -0.8944, 0.0, -0.8944, 0.0003238, 0.4472, 0.0, -1.0, 0.0, -0.6684, 0.6687, 0.3256, -0.6674, -0.6671, 0.331, -0.409, -0.4081, 0.8162, -0.6684, 0.6687, 0.3256, -3.442e-05, 0.4503, 0.8929, -0.6674, -0.6671, 0.331, -0.7072, 0.0007116, 0.7071, 0.0, -0.4472, 0.8944, -0.6674, -0.6671, 0.331, -0.7072, 0.0007116, 0.7071, 0.0, 0.001045, 1.0, 0.0, -0.4472, 0.8944, -0.6674, -0.6671, 0.331, 2.777e-08, -0.8958, 0.4444, -0.409, -0.4081, 0.8162, -0.6674, -0.6671, 0.331, 0.0, -0.4472, 0.8944, 2.777e-08, -0.8958, 0.4444, -0.409, -0.4081, 0.8162, -0.0001225, 0.4502, 0.8929, -0.6684, 0.6687, 0.3256, -0.409, -0.4081, 0.8162, 2.777e-08, -0.8958, 0.4444, -0.0001225, 0.4502, 0.8929, -0.6684, 0.6687, 0.3256, 0.0, 0.8991, 0.4378, -3.442e-05, 0.4503, 0.8929, -0.6684, 0.6687, 0.3256, -0.0001225, 0.4502, 0.8929, 0.0, 0.8991, 0.4378, -3.442e-05, 0.4503, 0.8929, 0.0, 0.001045, 1.0, -0.8944, 0.0003238, 0.4472, -3.442e-05, 0.4503, 0.8929, 0.0, 0.8991, 0.4378, 0.0, 0.001045, 1.0, -0.2577, 0.0, -0.9662, 0.0, 0.0, -1.0, -0.2577, 0.0, -0.9662, -0.2577, 0.0, -0.9662, 0.0, 0.0, -1.0, 0.0, 0.0, -1.0, 0.0, 0.0, -1.0, 0.457, -4.324e-05, -0.8894, -0.2576, -4.249e-06, -0.9662, 0.0, 0.0, -1.0, 0.5354, 0.0, -0.8446, 0.457, -4.324e-05, -0.8894, 0.457, -4.324e-05, -0.8894, -0.1711, 0.0, -0.9853, -0.2576, -4.249e-06, -0.9662, 0.457, -4.324e-05, -0.8894, 0.6981, 0.0003286, -0.716, -0.1711, 0.0, -0.9853, 0.0, 0.9761, -0.2172, 0.2509, 0.818, -0.5176, 0.0, 0.9761, -0.2172, 0.0, 0.9761, -0.2172, 0.5018, 0.409, -0.7621, 0.2509, 0.818, -0.5176, 0.5019, 0.409, -0.7621, 0.4324, -0.1988, -0.8795, 0.2509, 0.818, -0.5176, 0.5019, 0.409, -0.7621, 0.1816, -0.6371, -0.7491, 0.4324, -0.1988, -0.8795, 0.1816, -0.6371, -0.7491, 0.0, -0.5507, -0.8347, 0.4324, -0.1988, -0.8795, 0.1816, -0.6371, -0.7491, -8.472e-06, -0.9504, -0.311, 0.0, -0.5507, -0.8347, -0.3965, 0.0001624, -0.918, 0.3489, 0.0004263, -0.9372, 0.3966, 0.000145, -0.918, -0.3965, 0.0001624, -0.918, -0.6981, 0.0005234, -0.716, 0.3489, 0.0004263, -0.9372, 0.3966, 0.000145, -0.918, 0.6981, 0.0003286, -0.716, 0.457, -4.324e-05, -0.8894, 0.3966, 0.000145, -0.918, 0.3489, 0.0004263, -0.9372, 0.6981, 0.0003286, -0.716, -0.9758, 0.0001665, -0.2188, -0.6981, 0.0005234, -0.716, -0.3965, 0.0001624, -0.918, -0.9758, 0.0001665, -0.2188, -0.9757, 0.0, -0.2193, -0.6981, 0.0005234, -0.716, 0.457, -4.324e-05, -0.8894, 0.4249, 0.0, -0.9052, 0.3966, 0.000145, -0.918, 0.457, -4.324e-05, -0.8894, 0.5354, 0.0, -0.8446, 0.4249, 0.0, -0.9052, -0.9757, 0.0003139, -0.219, -0.3965, 0.0001624, -0.918, -0.3492, -7.925e-05, -0.937, -0.9757, 0.0003139, -0.219, -0.9758, 0.0001665, -0.2188, -0.3965, 0.0001624, -0.918, -1.0, 0.0, 0.0, -0.9758, 0.0001665, -0.2188, -1.0, 0.0, 0.0, -1.0, 0.0, 0.0, -0.9757, 0.0, -0.2193, -0.9758, 0.0001665, -0.2188, -0.9757, 0.0003139, -0.219, -1.0, 0.0, 0.0, -0.9758, 0.0001665, -0.2188, -0.9757, 0.0003139, -0.219, -1.0, 0.0, 0.0, -1.0, 0.0, 0.0, -0.3965, 0.0001624, -0.918, 0.2767, 0.1202, -0.9534, -0.3492, -7.925e-05, -0.937, -0.3965, 0.0001624, -0.918, 0.1613, -0.2803, -0.9463, 0.2767, 0.1202, -0.9534, 0.3966, 0.000145, -0.918, 0.1613, -0.2803, -0.9463, -0.3965, 0.0001624, -0.918, 0.3966, 0.000145, -0.918, -0.3996, -0.1735, -0.9001, 0.1613, -0.2803, -0.9463, 0.3966, 0.000145, -0.918, -0.1614, 0.2803, -0.9463, -0.3996, -0.1735, -0.9001, 0.3966, 0.000145, -0.918, 0.4249, 0.0, -0.9052, -0.1614, 0.2803, -0.9463, 0.2767, 0.1202, -0.9534, 0.4249, 0.0, -0.9052, -0.3492, -7.925e-05, -0.937, 0.2767, 0.1202, -0.9534, -0.1614, 0.2803, -0.9463, 0.4249, 0.0, -0.9052, 0.3996, -0.1736, -0.9001, -0.3996, 0.1736, -0.9001, 0.2491, 0.4326, -0.8665, 0.3996, -0.1736, -0.9001, -0.2491, -0.4326, -0.8665, -0.3996, 0.1736, -0.9001, 0.1613, -0.2803, -0.9463, -0.2491, -0.4326, -0.8665, 0.3996, -0.1736, -0.9001, 0.1613, -0.2803, -0.9463, -0.3996, -0.1735, -0.9001, -0.2491, -0.4326, -0.8665, -0.3996, -0.1735, -0.9001, -0.3996, 0.1736, -0.9001, -0.2491, -0.4326, -0.8665, -0.3996, -0.1735, -0.9001, -0.1614, 0.2803, -0.9463, -0.3996, 0.1736, -0.9001, -0.1614, 0.2803, -0.9463, 0.2491, 0.4326, -0.8665, -0.3996, 0.1736, -0.9001, -0.1614, 0.2803, -0.9463, 0.2767, 0.1202, -0.9534, 0.2491, 0.4326, -0.8665, 0.2767, 0.1202, -0.9534, 0.3996, -0.1736, -0.9001, 0.2491, 0.4326, -0.8665, 0.2767, 0.1202, -0.9534, 0.1613, -0.2803, -0.9463, 0.3996, -0.1736, -0.9001, -8.472e-06, -0.9504, -0.311, 0.0, -1.0, 5.3e-07, 0.0, -1.0, 0.0, -8.472e-06, -0.9504, -0.311, 0.1816, -0.6371, -0.7491, 0.0, -1.0, 5.3e-07, -0.2577, 0.0, -0.9662, -0.2576, -4.249e-06, -0.9662, -0.1711, 0.0, -0.9853, -0.2577, 0.0, -0.9662, -0.2577, 0.0, -0.9662, -0.2576, -4.249e-06, -0.9662, 0.0, 1.0, 0.0, 0.8944, 0.4473, -2.764e-08, 0.7072, 0.0007117, 0.7071, 0.0, 1.0, 0.0, 0.0, 1.0, 0.0, 0.8944, 0.4473, -2.764e-08, 0.0, 1.0, 0.0, 0.0, 1.0, 0.0, 0.0, 1.0, 0.0, 0.8944, 0.0006303, 0.4472, 0.8944, 0.4473, -2.764e-08, 0.4472, -0.8944, -0.0001516, 0.8944, 0.0006303, 0.4472, 0.7072, 0.0007117, 0.7071, 0.8944, 0.4473, -2.764e-08, 0.8944, 0.0006303, 0.4472, 0.6674, -0.6671, 0.3309, 0.7072, 0.0007117, 0.7071, 0.8944, 0.0006303, 0.4472, 9.656e-06, 0.4502, 0.8929, 0.6674, -0.6671, 0.3309, 0.4472, -0.8944, -0.0001516, 0.0, -1.0, 0.0, 0.8944, 0.0006303, 0.4472, 0.4472, -0.8944, -0.0001516, 0.0, -1.0, 0.0, 0.0, -1.0, 0.0, 0.4472, -0.8944, -0.0001516, 0.0, -1.0, 0.0, 0.0, -1.0, 0.0, 0.6684, 0.6687, 0.3256, 0.6674, -0.6671, 0.3309, 9.656e-06, 0.4502, 0.8929, 0.6684, 0.6687, 0.3256, 0.409, -0.4081, 0.8162, 0.6674, -0.6671, 0.3309, 0.7072, 0.0007117, 0.7071, -0.0001523, -0.4472, 0.8944, 0.0, 0.001045, 1.0, 0.7072, 0.0007117, 0.7071, 0.6674, -0.6671, 0.3309, -0.0001523, -0.4472, 0.8944, 0.6674, -0.6671, 0.3309, 0.0, -0.8958, 0.4444, -0.0001523, -0.4472, 0.8944, 0.6674, -0.6671, 0.3309, 0.409, -0.4081, 0.8162, 0.0, -0.8958, 0.4444, 0.409, -0.4081, 0.8162, 0.0, 0.4502, 0.8929, 0.0, -0.8958, 0.4444, 0.409, -0.4081, 0.8162, 0.6684, 0.6687, 0.3256, 0.0, 0.4502, 0.8929, 0.6684, 0.6687, 0.3256, 0.0001559, 0.8991, 0.4378, 0.0, 0.4502, 0.8929, 0.6684, 0.6687, 0.3256, 9.656e-06, 0.4502, 0.8929, 0.0001559, 0.8991, 0.4378, 9.656e-06, 0.4502, 0.8929, 0.0, 0.001045, 1.0, 0.0001559, 0.8991, 0.4378, 9.656e-06, 0.4502, 0.8929, 0.8944, 0.0006303, 0.4472, 0.0, 0.001045, 1.0, 0.2577, 0.0, 0.9662, 0.0, 0.0, 1.0, 0.2577, 0.0, 0.9662, 0.2577, 0.0, 0.9662, 0.0, 0.0, 1.0, 0.0, 0.0, 1.0, 0.0, 0.0, 1.0, -0.457, -4.324e-05, 0.8894, 0.2576, -4.249e-06, 0.9662, 0.0, 0.0, 1.0, -0.5354, 0.0, 0.8446, -0.457, -4.324e-05, 0.8894, -0.457, -4.324e-05, 0.8894, 0.1711, 0.0, 0.9853, 0.2576, -4.249e-06, 0.9662, -0.457, -4.324e-05, 0.8894, -0.6981, 0.0003286, 0.716, 0.1711, 0.0, 0.9853, 0.0, 0.9761, 0.2172, -0.2509, 0.818, 0.5176, 0.0, 0.9761, 0.2172, 0.0, 0.9761, 0.2172, -0.5018, 0.409, 0.7621, -0.2509, 0.818, 0.5176, -0.5019, 0.409, 0.7621, -0.4324, -0.1988, 0.8795, -0.2509, 0.818, 0.5176, -0.5019, 0.409, 0.7621, -0.1816, -0.6371, 0.7491, -0.4324, -0.1988, 0.8795, -0.1816, -0.6371, 0.7491, 0.0, -0.5507, 0.8347, -0.4324, -0.1988, 0.8795, -0.1816, -0.6371, 0.7491, 0.0, -0.9504, 0.311, 0.0, -0.5507, 0.8347, 0.3966, 0.0001625, 0.918, -0.3489, 0.0004263, 0.9372, -0.3965, 0.000145, 0.9181, 0.3966, 0.0001625, 0.918, 0.6981, 0.0005234, 0.716, -0.3489, 0.0004263, 0.9372, -0.3965, 0.000145, 0.9181, -0.6981, 0.0003286, 0.716, -0.457, -4.324e-05, 0.8894, -0.3965, 0.000145, 0.9181, -0.3489, 0.0004263, 0.9372, -0.6981, 0.0003286, 0.716, 0.9758, 0.0001665, 0.2188, 0.6981, 0.0005234, 0.716, 0.3966, 0.0001625, 0.918, 0.9758, 0.0001665, 0.2188, 0.9757, 0.0, 0.2193, 0.6981, 0.0005234, 0.716, -0.457, -4.324e-05, 0.8894, -0.4249, 0.0, 0.9052, -0.3965, 0.000145, 0.9181, -0.457, -4.324e-05, 0.8894, -0.5354, 0.0, 0.8446, -0.4249, 0.0, 0.9052, 0.9757, 0.0003139, 0.219, 0.3966, 0.0001625, 0.918, 0.3492, -7.925e-05, 0.937, 0.9757, 0.0003139, 0.219, 0.9758, 0.0001665, 0.2188, 0.3966, 0.0001625, 0.918, 1.0, 0.0, 0.0, 0.9758, 0.0001665, 0.2188, 1.0, 0.0, 0.0, 1.0, 0.0, 0.0, 0.9757, 0.0, 0.2193, 0.9758, 0.0001665, 0.2188, 0.9757, 0.0003139, 0.219, 1.0, 0.0, 0.0, 0.9758, 0.0001665, 0.2188, 0.9757, 0.0003139, 0.219, 1.0, 0.0, 0.0, 1.0, 0.0, 0.0, 0.3966, 0.0001625, 0.918, -0.2767, 0.1202, 0.9534, 0.3492, -7.925e-05, 0.937, 0.3966, 0.0001625, 0.918, -0.1613, -0.2803, 0.9463, -0.2767, 0.1202, 0.9534, -0.3965, 0.000145, 0.9181, -0.1613, -0.2803, 0.9463, 0.3966, 0.0001625, 0.918, -0.3965, 0.000145, 0.9181, 0.3996, -0.1735, 0.9001, -0.1613, -0.2803, 0.9463, -0.3965, 0.000145, 0.9181, 0.1614, 0.2803, 0.9463, 0.3996, -0.1735, 0.9001, -0.3965, 0.000145, 0.9181, -0.4249, 0.0, 0.9052, 0.1614, 0.2803, 0.9463, -0.2767, 0.1202, 0.9534, -0.4249, 0.0, 0.9052, 0.3492, -7.925e-05, 0.937, -0.2767, 0.1202, 0.9534, 0.1614, 0.2803, 0.9463, -0.4249, 0.0, 0.9052, -0.3996, -0.1736, 0.9001, 0.3996, 0.1736, 0.9001, -0.2491, 0.4326, 0.8665, -0.3996, -0.1736, 0.9001, 0.2491, -0.4326, 0.8665, 0.3996, 0.1736, 0.9001, -0.1613, -0.2803, 0.9463, 0.2491, -0.4326, 0.8665, -0.3996, -0.1736, 0.9001, -0.1613, -0.2803, 0.9463, 0.3996, -0.1735, 0.9001, 0.2491, -0.4326, 0.8665, 0.3996, -0.1735, 0.9001, 0.3996, 0.1736, 0.9001, 0.2491, -0.4326, 0.8665, 0.3996, -0.1735, 0.9001, 0.1614, 0.2803, 0.9463, 0.3996, 0.1736, 0.9001, 0.1614, 0.2803, 0.9463, -0.2491, 0.4326, 0.8665, 0.3996, 0.1736, 0.9001, 0.1614, 0.2803, 0.9463, -0.2767, 0.1202, 0.9534, -0.2491, 0.4326, 0.8665, -0.2767, 0.1202, 0.9534, -0.3996, -0.1736, 0.9001, -0.2491, 0.4326, 0.8665, -0.2767, 0.1202, 0.9534, -0.1613, -0.2803, 0.9463, -0.3996, -0.1736, 0.9001, 0.0, -0.9504, 0.311, 0.0, -1.0, -5.3e-07, 0.0, -1.0, 0.0, 0.0, -0.9504, 0.311, -0.1816, -0.6371, 0.7491, 0.0, -1.0, -5.3e-07, 0.2577, 0.0, 0.9662, 0.2576, -4.249e-06, 0.9662, 0.1711, 0.0, 0.9853, 0.2577, 0.0, 0.9662, 0.2577, 0.0, 0.9662, 0.2576, -4.249e-06, 0.9662, 0.0, 1.0, 0.0, -0.8944, 0.4473, 2.764e-08, -0.7072, 0.0007117, -0.7071, 0.0, 1.0, 0.0, 0.0, 1.0, 0.0, -0.8944, 0.4473, 2.764e-08, 0.0, 1.0, 0.0, 0.0, 1.0, 0.0, 0.0, 1.0, 0.0, -0.8944, 0.000376, -0.4472, -0.8944, 0.4473, 2.764e-08, -0.4472, -0.8944, 0.0001516, -0.8944, 0.000376, -0.4472, -0.7072, 0.0007117, -0.7071, -0.8944, 0.4473, 2.764e-08, -0.8944, 0.000376, -0.4472, -0.6674, -0.6671, -0.3309, -0.7072, 0.0007117, -0.7071, -0.8944, 0.000376, -0.4472, -9.656e-06, 0.4502, -0.8929, -0.6674, -0.6671, -0.3309, -0.4472, -0.8944, 0.0001516, 0.0, -1.0, 0.0, -0.8944, 0.000376, -0.4472, -0.4472, -0.8944, 0.0001516, 0.0, -1.0, 0.0, 0.0, -1.0, 0.0, -0.4472, -0.8944, 0.0001516, 0.0, -1.0, 0.0, 0.0, -1.0, 0.0, -0.6684, 0.6687, -0.3256, -0.6674, -0.6671, -0.3309, -9.656e-06, 0.4502, -0.8929, -0.6684, 0.6687, -0.3256, -0.409, -0.4081, -0.8162, -0.6674, -0.6671, -0.3309, -0.7072, 0.0007117, -0.7071, 0.0001523, -0.4472, -0.8944, 0.0, 0.001045, -1.0, -0.7072, 0.0007117, -0.7071, -0.6674, -0.6671, -0.3309, 0.0001523, -0.4472, -0.8944, -0.6674, -0.6671, -0.3309, 0.0, -0.8958, -0.4444, 0.0001523, -0.4472, -0.8944, -0.6674, -0.6671, -0.3309, -0.409, -0.4081, -0.8162, 0.0, -0.8958, -0.4444, -0.409, -0.4081, -0.8162, 0.0, 0.4502, -0.8929, 0.0, -0.8958, -0.4444, -0.409, -0.4081, -0.8162, -0.6684, 0.6687, -0.3256, 0.0, 0.4502, -0.8929, -0.6684, 0.6687, -0.3256, -0.0001559, 0.8991, -0.4378, 0.0, 0.4502, -0.8929, -0.6684, 0.6687, -0.3256, -9.656e-06, 0.4502, -0.8929, -0.0001559, 0.8991, -0.4378, -9.656e-06, 0.4502, -0.8929, 0.0, 0.001045, -1.0, -0.0001559, 0.8991, -0.4378, -9.656e-06, 0.4502, -0.8929, -0.8944, 0.000376, -0.4472, 0.0, 0.001045, -1.0, -0.2577, 0.0, 0.9662, 0.0, 0.0, 1.0, 0.0, 0.0, 1.0, -0.2577, 0.0, 0.9662, -0.2577, 0.0, 0.9662, 0.0, 0.0, 1.0, 0.0, 0.0, 1.0, 0.457, -1.728e-06, 0.8894, 0.5354, 0.0, 0.8446, 0.0, 0.0, 1.0, -0.2576, 3.395e-05, 0.9662, 0.457, -1.728e-06, 0.8894, 0.457, -1.728e-06, 0.8894, -0.1711, 7.741e-09, 0.9853, 0.6981, 0.000349, 0.716, 0.457, -1.728e-06, 0.8894, -0.2576, 3.395e-05, 0.9662, -0.1711, 7.741e-09, 0.9853, 0.0, 0.9761, 0.2172, 0.2509, 0.818, 0.5176, 0.5019, 0.409, 0.7621, 0.0, 0.9761, 0.2172, 0.0, 0.9761, 0.2172, 0.2509, 0.818, 0.5176, 0.5019, 0.409, 0.7621, 0.4324, -0.1988, 0.8795, 0.1816, -0.6371, 0.7491, 0.5019, 0.409, 0.7621, 0.2509, 0.818, 0.5176, 0.4324, -0.1988, 0.8795, 0.1816, -0.6371, 0.7491, 0.0, -0.5507, 0.8347, 0.0, -0.9504, 0.311, 0.1816, -0.6371, 0.7491, 0.4324, -0.1988, 0.8795, 0.0, -0.5507, 0.8347, -0.3965, 0.0001623, 0.918, 0.3489, 0.0007248, 0.9372, -0.6981, 0.0002932, 0.716, -0.3965, 0.0001623, 0.918, 0.3966, 0.0001727, 0.918, 0.3489, 0.0007248, 0.9372, 0.3966, 0.0001727, 0.918, 0.6981, 0.000349, 0.716, 0.3489, 0.0007248, 0.9372, 0.3966, 0.0001727, 0.918, 0.457, -1.728e-06, 0.8894, 0.6981, 0.000349, 0.716, -0.9758, 0.0001665, 0.2188, -0.6981, 0.0002932, 0.716, -0.9757, 0.0, 0.2193, -0.9758, 0.0001665, 0.2188, -0.3965, 0.0001623, 0.918, -0.6981, 0.0002932, 0.716, 0.457, -1.728e-06, 0.8894, 0.4249, -1.1e-08, 0.9052, 0.5354, 0.0, 0.8446, 0.457, -1.728e-06, 0.8894, 0.3966, 0.0001727, 0.918, 0.4249, -1.1e-08, 0.9052, -0.9758, 0.0, 0.2186, -0.3965, 0.0001623, 0.918, -0.9758, 0.0001665, 0.2188, -0.9758, 0.0, 0.2186, -0.3492, 0.0, 0.937, -0.3965, 0.0001623, 0.918, -1.0, 0.0, 0.0, -0.9758, 0.0001665, 0.2188, -0.9757, 0.0, 0.2193, -1.0, 0.0, 0.0, -1.0, 0.0, 0.0, -0.9758, 0.0001665, 0.2188, -0.9758, 0.0, 0.2186, -1.0, 0.0, 0.0, -1.0, 0.0, 0.0, -0.9758, 0.0, 0.2186, -0.9758, 0.0001665, 0.2188, -1.0, 0.0, 0.0, -0.3965, 0.0001623, 0.918, 0.2767, 0.1202, 0.9534, 0.1614, -0.2803, 0.9463, -0.3965, 0.0001623, 0.918, -0.3492, 0.0, 0.937, 0.2767, 0.1202, 0.9534, 0.3966, 0.0001727, 0.918, 0.1614, -0.2803, 0.9463, -0.3996, -0.1736, 0.9001, 0.3966, 0.0001727, 0.918, -0.3965, 0.0001623, 0.918, 0.1614, -0.2803, 0.9463, 0.3966, 0.0001727, 0.918, -0.1614, 0.2803, 0.9463, 0.4249, -1.1e-08, 0.9052, 0.3966, 0.0001727, 0.918, -0.3996, -0.1736, 0.9001, -0.1614, 0.2803, 0.9463, 0.2767, 0.1202, 0.9534, 0.4249, -1.1e-08, 0.9052, -0.1614, 0.2803, 0.9463, 0.2767, 0.1202, 0.9534, -0.3492, 0.0, 0.937, 0.4249, -1.1e-08, 0.9052, 0.3996, -0.1736, 0.9001, -0.3996, 0.1736, 0.9001, -0.2491, -0.4327, 0.8665, 0.3996, -0.1736, 0.9001, 0.2491, 0.4326, 0.8665, -0.3996, 0.1736, 0.9001, 0.1614, -0.2803, 0.9463, -0.2491, -0.4327, 0.8665, -0.3996, -0.1736, 0.9001, 0.1614, -0.2803, 0.9463, 0.3996, -0.1736, 0.9001, -0.2491, -0.4327, 0.8665, -0.3996, -0.1736, 0.9001, -0.3996, 0.1736, 0.9001, -0.1614, 0.2803, 0.9463, -0.3996, -0.1736, 0.9001, -0.2491, -0.4327, 0.8665, -0.3996, 0.1736, 0.9001, -0.1614, 0.2803, 0.9463, 0.2491, 0.4326, 0.8665, 0.2767, 0.1202, 0.9534, -0.1614, 0.2803, 0.9463, -0.3996, 0.1736, 0.9001, 0.2491, 0.4326, 0.8665, 0.2767, 0.1202, 0.9534, 0.3996, -0.1736, 0.9001, 0.1614, -0.2803, 0.9463, 0.2767, 0.1202, 0.9534, 0.2491, 0.4326, 0.8665, 0.3996, -0.1736, 0.9001, 0.0, -0.9504, 0.311, 0.0, -1.0, -5.3e-07, 0.1816, -0.6371, 0.7491, 0.0, -0.9504, 0.311, 0.0, -1.0, 0.0, 0.0, -1.0, -5.3e-07, -0.2577, 0.0, 0.9662, -0.2576, 3.395e-05, 0.9662, -0.2577, 0.0, 0.9662, -0.2577, 0.0, 0.9662, -0.1711, 7.741e-09, 0.9853, -0.2576, 3.395e-05, 0.9662, 0.0, 1.0, 0.0, 0.0, 1.0, 0.0, 0.0, 1.0, 0.0, 0.0, 1.0, 0.0, 0.8944, 0.4473, 0.0, 0.0, 1.0, 0.0, 0.0, 1.0, 0.0, 0.7072, 0.0007116, -0.7071, 0.8944, 0.4473, 0.0, 0.8944, 0.0009338, -0.4472, 0.6674, -0.6671, -0.331, 3.442e-05, 0.4503, -0.8929, 0.8944, 0.0009338, -0.4472, 0.7072, 0.0007116, -0.7071, 0.6674, -0.6671, -0.331, 0.8944, 0.0009338, -0.4472, 0.8944, 0.4473, 0.0, 0.7072, 0.0007116, -0.7071, 0.8944, 0.0009338, -0.4472, 0.4472, -0.8944, 0.0, 0.8944, 0.4473, 0.0, 0.4472, -0.8944, 0.0, 0.0, -1.0, 0.0, 0.0, -1.0, 0.0, 0.4472, -0.8944, 0.0, 0.0, -1.0, 0.0, 0.0, -1.0, 0.0, 0.4472, -0.8944, 0.0, 0.8944, 0.0009338, -0.4472, 0.0, -1.0, 0.0, 0.6684, 0.6687, -0.3256, 0.6674, -0.6671, -0.331, 0.409, -0.4081, -0.8162, 0.6684, 0.6687, -0.3256, 3.442e-05, 0.4503, -0.8929, 0.6674, -0.6671, -0.331, 0.7072, 0.0007116, -0.7071, 0.0, -0.4472, -0.8944, 0.6674, -0.6671, -0.331, 0.7072, 0.0007116, -0.7071, 0.0, 0.001045, -1.0, 0.0, -0.4472, -0.8944, 0.6674, -0.6671, -0.331, -2.777e-08, -0.8958, -0.4444, 0.409, -0.4081, -0.8162, 0.6674, -0.6671, -0.331, 0.0, -0.4472, -0.8944, -2.777e-08, -0.8958, -0.4444, 0.409, -0.4081, -0.8162, 0.0001225, 0.4502, -0.8929, 0.6684, 0.6687, -0.3256, 0.409, -0.4081, -0.8162, -2.777e-08, -0.8958, -0.4444, 0.0001225, 0.4502, -0.8929, 0.6684, 0.6687, -0.3256, 0.0, 0.8991, -0.4378, 3.442e-05, 0.4503, -0.8929, 0.6684, 0.6687, -0.3256, 0.0001225, 0.4502, -0.8929, 0.0, 0.8991, -0.4378, 3.442e-05, 0.4503, -0.8929, 0.0, 0.001045, -1.0, 0.8944, 0.0009338, -0.4472, 3.442e-05, 0.4503, -0.8929, 0.0, 0.8991, -0.4378, 0.0, 0.001045, -1.0, -0.5315, 0.0, 0.8471, -0.3, 0.0, 0.9539, -0.5315, 0.0, 0.8471, -0.5315, 0.0, 0.8471, -0.03031, 0.0, 0.9995, -0.3, 0.0, 0.9539, -0.03031, 0.0, 0.9995, 0.2233, 0.0, 0.9747, -0.3, 0.0, 0.9539, -0.03031, 0.0, 0.9995, 0.2233, 0.0, 0.9747, 0.2233, 0.0, 0.9747, 0.8471, 0.0, 0.5315, 0.9539, 0.0, 0.3, 0.8471, 0.0, 0.5315, 0.8471, 0.0, 0.5315, 0.9995, 0.0, 0.0303, 0.9539, 0.0, 0.3, 0.9995, 0.0, 0.0303, 0.9747, 0.0, -0.2233, 0.9539, 0.0, 0.3, 0.9995, 0.0, 0.0303, 0.9747, 0.0, -0.2233, 0.9747, 0.0, -0.2233, -0.9748, 0.0, 0.2232, -0.9748, 0.0, 0.2232, -0.9748, 0.0, 0.2232, -0.9748, 0.0, 0.2232, -0.9748, 0.0, 0.2232, -0.9748, 0.0, 0.2232, -0.4882, 0.0, 0.8728, -0.2517, 0.0, 0.9678, -0.4882, 0.0, 0.8728, -0.4882, 0.0, 0.8728, 0.01998, 0.0, 0.9998, -0.2517, 0.0, 0.9678, 0.01998, 0.0, 0.9998, 0.2721, 0.0, 0.9623, -0.2517, 0.0, 0.9678, 0.01998, 0.0, 0.9998, 0.2721, 0.0, 0.9623, 0.2721, 0.0, 0.9623, 0.8728, 0.0, 0.4881, 0.9678, 0.0, 0.2517, 0.8728, 0.0, 0.4881, 0.8728, 0.0, 0.4881, 0.9998, 0.0, -0.01999, 0.9678, 0.0, 0.2517, 0.9998, 0.0, -0.01999, 0.9623, 0.0, -0.272, 0.9678, 0.0, 0.2517, 0.9998, 0.0, -0.01999, 0.9623, 0.0, -0.272, 0.9623, 0.0, -0.272, 0.5315, 0.0, 0.8471, 0.3, -2.91e-06, 0.9539, 0.03036, 0.0002187, 0.9995, 0.5315, 0.0, 0.8471, 0.5315, 0.0, 0.8471, 0.3001, -1.726e-05, 0.9539, 0.03034, 1.729e-05, 0.9995, -0.2233, 0.0, 0.9747, -0.2233, 0.0, 0.9747, 0.03036, 0.0002187, 0.9995, 0.3, -2.91e-06, 0.9539, -0.2233, 0.0, 0.9747, -0.8471, 0.0, 0.5315, -0.9539, -2.91e-06, 0.3, -0.9995, -1.196e-08, 0.0303, -0.8471, 0.0, 0.5315, -0.8471, 0.0, 0.5315, -0.9539, -1.726e-05, 0.3001, -0.9995, -1.196e-08, 0.0303, -0.9747, 0.0, -0.2233, -0.9747, 0.0, -0.2233, -0.9995, -1.196e-08, 0.0303, -0.9539, -2.91e-06, 0.3, -0.9747, 0.0, -0.2233, 0.9748, 0.0, 0.2232, 0.9748, 0.0, 0.2232, 0.9748, 0.0, 0.2232, 0.9748, 0.0, 0.2232, 0.9748, 0.0, 0.2232, 0.9748, 0.0, 0.2232, 0.4882, 0.0, 0.8728, 0.2517, 1.196e-08, 0.9678, -0.01998, 2.91e-06, 0.9998, 0.4882, 0.0, 0.8728, 0.4882, 0.0, 0.8728, 0.2517, 1.196e-08, 0.9678, -0.01996, 1.728e-05, 0.9998, -0.2721, 0.0, 0.9623, -0.2721, 0.0, 0.9623, -0.01998, 2.91e-06, 0.9998, 0.2517, 1.196e-08, 0.9678, -0.2721, 0.0, 0.9623, -0.8728, 0.0, 0.4881, -0.9678, -0.0001468, 0.2517, -0.9998, 6.033e-05, -0.01999, -0.8728, 0.0, 0.4881, -0.8728, 0.0, 0.4881, -0.9678, -1.697e-05, 0.2517, -0.9998, 6.033e-05, -0.01999, -0.9623, 0.0, -0.272, -0.9623, 0.0, -0.272, -0.9998, 6.033e-05, -0.01999, -0.9678, -0.0001468, 0.2517, -0.9623, 0.0, -0.272])] * 3)])

# ---- objects
ob_escapegateframe = bpy.data.objects.new('EscapeGateFrame', me_contdoorframe_001)

# ---- transforms, parenting, visibility, modifiers, constraints
ob_escapegateframe.location = (0.0, 0.0, 0.0)
ob_escapegateframe.rotation_euler = (1.571, -0.0, 0.0)
ob_escapegateframe.scale = (0.55, 0.55, 0.55)
ob_escapegateframe.lineart.crease_threshold = 0.0

# ---- collection membership
col_collection.objects.link(ob_escapegateframe)

# ---- scene / render settings (as saved in the file)
scene.frame_start = 1; scene.frame_end = 250; scene.frame_set(1)
scene.render.engine = 'BLENDER_EEVEE_NEXT'
scene.cycles.use_denoising = False
scene.cycles.samples = 128
scene.cycles.sampling_pattern = 'TABULATED_SOBOL'
scene.cycles.use_adaptive_sampling = False
scene.cycles.use_light_tree = False
scene.view_settings.view_transform = 'Filmic'
bpy.context.view_layer.update()

# ---- added for rendering (the .blend has no active camera and no usable light): camera, sun
cam_auto = bpy.data.cameras.new('AutoCamera')
cam_auto.lens = 50.0
cam_auto.sensor_width = 36.0
cam_auto.clip_end = 1000.0
ob_auto_camera = bpy.data.objects.new('AutoCamera', cam_auto)
scene.collection.objects.link(ob_auto_camera)
ob_auto_camera.location = (9.14615, -10.9754, 9.38145)
ob_auto_camera.rotation_euler = (1.09748, -7.21219e-08, 0.694738)
scene.camera = ob_auto_camera
light_auto_sun = bpy.data.lights.new('AutoSun', 'SUN')
light_auto_sun.energy = 3.0
light_auto_sun.angle = 0.0523599
ob_auto_sun = bpy.data.objects.new('AutoSun', light_auto_sun)
scene.collection.objects.link(ob_auto_sun)
ob_auto_sun.rotation_euler = (0.872665, 0.174533, 0.523599)
bpy.context.view_layer.update()
